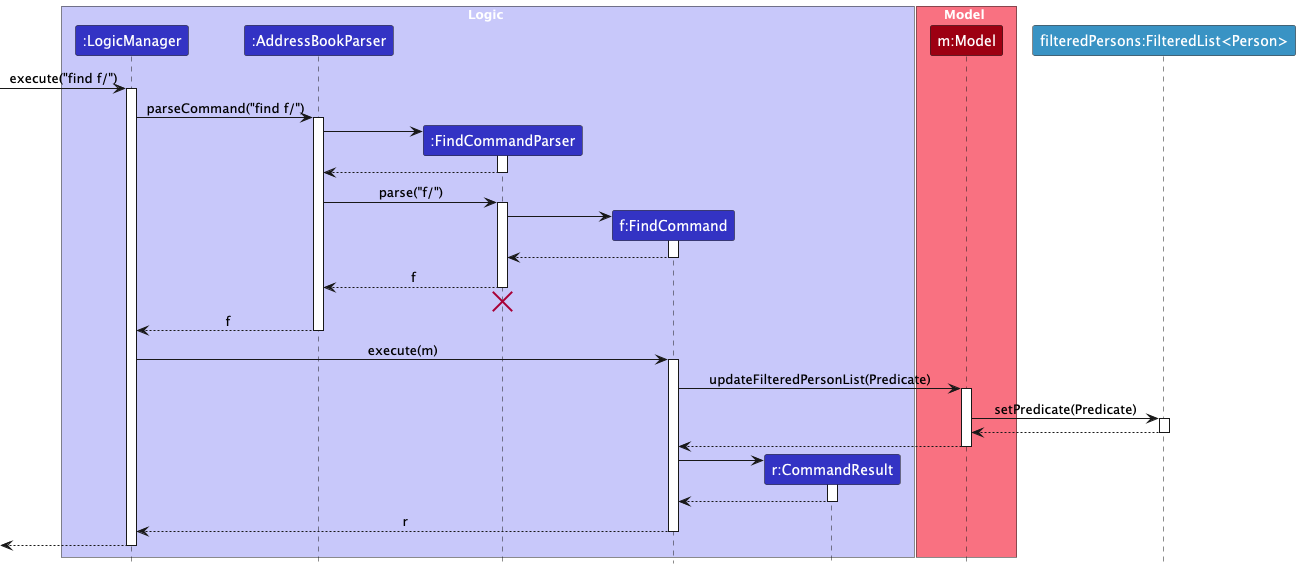

The diagram above was rendered by PlantUML. Its source (embedded in the PNG):
@startuml
!include style.puml
skinparam ArrowFontStyle plain

box Logic LOGIC_COLOR_T1
participant ":LogicManager" as LogicManager LOGIC_COLOR
participant ":AddressBookParser" as AddressBookParser LOGIC_COLOR
participant ":FindCommandParser" as FindCommandParser LOGIC_COLOR
participant "f:FindCommand" as FindCommand LOGIC_COLOR
participant "r:CommandResult" as CommandResult LOGIC_COLOR
end box


box Model MODEL_COLOR_T1
participant "m:Model" as Model MODEL_COLOR
end box

participant "filteredPersons:FilteredList<Person>" as FilteredList #3993C4

[-> LogicManager : execute("find f/")
activate LogicManager

LogicManager -> AddressBookParser : parseCommand("find f/")
activate AddressBookParser

create FindCommandParser
AddressBookParser -> FindCommandParser
activate FindCommandParser

FindCommandParser --> AddressBookParser
deactivate FindCommandParser

AddressBookParser -> FindCommandParser : parse("f/")
activate FindCommandParser

create FindCommand
FindCommandParser -> FindCommand
activate FindCommand

FindCommand --> FindCommandParser :
deactivate FindCommand

FindCommandParser --> AddressBookParser : f
deactivate FindCommandParser
'Hidden arrow to position the destroy marker below the end of the activation bar.
FindCommandParser -[hidden]-> AddressBookParser
destroy FindCommandParser

AddressBookParser --> LogicManager : f
deactivate AddressBookParser

LogicManager -> FindCommand : execute(m)
activate FindCommand

FindCommand -> Model : updateFilteredPersonList(Predicate)
activate Model

Model -> FilteredList : setPredicate(Predicate)
activate FilteredList

FilteredList --> Model
deactivate FilteredList

Model --> FindCommand :
deactivate Model

create CommandResult
FindCommand -> CommandResult
activate CommandResult

CommandResult --> FindCommand
deactivate CommandResult

FindCommand --> LogicManager : r
deactivate FindCommand

[<--LogicManager
deactivate LogicManager
@enduml